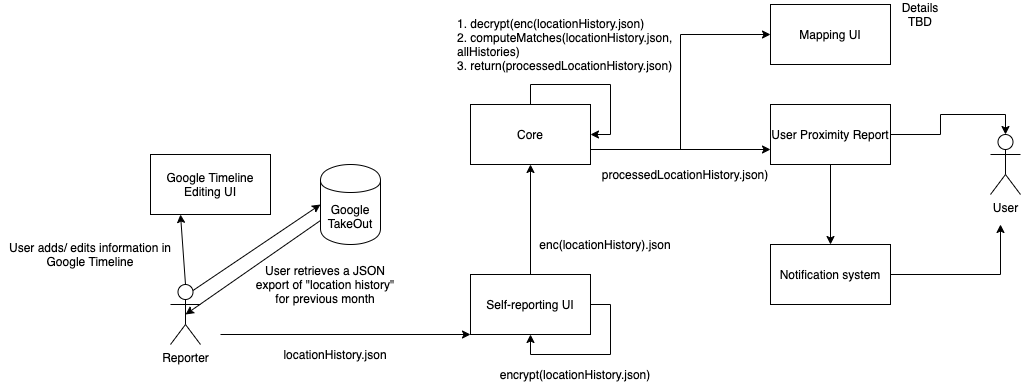

The diagram above was exported from draw.io. Its source (the exported page's mxGraphModel, read from the mxfile embedded in the PNG):
<mxGraphModel dx="1813" dy="1733" grid="1" gridSize="10" guides="1" tooltips="1" connect="1" arrows="1" fold="1" page="1" pageScale="1" pageWidth="850" pageHeight="1100" math="0" shadow="0">
  <root>
    <mxCell id="0" />
    <mxCell id="1" parent="0" />
    <mxCell id="JqeyjQ-MEZoTp-oU2qfU-1" value="Reporter" style="shape=umlActor;verticalLabelPosition=bottom;labelBackgroundColor=#ffffff;verticalAlign=top;html=1;outlineConnect=0;" vertex="1" parent="1">
      <mxGeometry x="20" y="240" width="30" height="60" as="geometry" />
    </mxCell>
    <mxCell id="JqeyjQ-MEZoTp-oU2qfU-3" value="Google TakeOut" style="shape=cylinder;whiteSpace=wrap;html=1;boundedLbl=1;backgroundOutline=1;" vertex="1" parent="1">
      <mxGeometry x="170" y="120" width="60" height="80" as="geometry" />
    </mxCell>
    <mxCell id="JqeyjQ-MEZoTp-oU2qfU-4" value="" style="endArrow=classic;html=1;exitX=0.75;exitY=0.1;exitDx=0;exitDy=0;exitPerimeter=0;entryX=0;entryY=0.5;entryDx=0;entryDy=0;" edge="1" parent="1" source="JqeyjQ-MEZoTp-oU2qfU-1" target="JqeyjQ-MEZoTp-oU2qfU-3">
      <mxGeometry width="50" height="50" relative="1" as="geometry">
        <mxPoint x="120" y="250" as="sourcePoint" />
        <mxPoint x="170" y="200" as="targetPoint" />
      </mxGeometry>
    </mxCell>
    <mxCell id="JqeyjQ-MEZoTp-oU2qfU-5" value="" style="endArrow=classic;html=1;entryX=0.5;entryY=0.5;entryDx=0;entryDy=0;entryPerimeter=0;exitX=0;exitY=0.7;exitDx=0;exitDy=0;" edge="1" parent="1" source="JqeyjQ-MEZoTp-oU2qfU-3" target="JqeyjQ-MEZoTp-oU2qfU-1">
      <mxGeometry width="50" height="50" relative="1" as="geometry">
        <mxPoint x="180" y="210" as="sourcePoint" />
        <mxPoint x="60" y="270" as="targetPoint" />
      </mxGeometry>
    </mxCell>
    <mxCell id="JqeyjQ-MEZoTp-oU2qfU-6" value="" style="endArrow=classic;html=1;entryX=0;entryY=1;entryDx=0;entryDy=0;" edge="1" parent="1" target="JqeyjQ-MEZoTp-oU2qfU-7">
      <mxGeometry width="50" height="50" relative="1" as="geometry">
        <mxPoint x="70" y="290" as="sourcePoint" />
        <mxPoint x="240" y="290" as="targetPoint" />
      </mxGeometry>
    </mxCell>
    <mxCell id="JqeyjQ-MEZoTp-oU2qfU-15" style="edgeStyle=orthogonalEdgeStyle;rounded=0;orthogonalLoop=1;jettySize=auto;html=1;exitX=0.5;exitY=0;exitDx=0;exitDy=0;entryX=0.5;entryY=1;entryDx=0;entryDy=0;" edge="1" parent="1" source="JqeyjQ-MEZoTp-oU2qfU-7" target="JqeyjQ-MEZoTp-oU2qfU-13">
      <mxGeometry relative="1" as="geometry" />
    </mxCell>
    <mxCell id="JqeyjQ-MEZoTp-oU2qfU-7" value="Self-reporting UI" style="rounded=0;whiteSpace=wrap;html=1;" vertex="1" parent="1">
      <mxGeometry x="320" y="230" width="120" height="60" as="geometry" />
    </mxCell>
    <mxCell id="JqeyjQ-MEZoTp-oU2qfU-9" style="edgeStyle=orthogonalEdgeStyle;rounded=0;orthogonalLoop=1;jettySize=auto;html=1;exitX=1;exitY=0.5;exitDx=0;exitDy=0;entryX=0.5;entryY=1;entryDx=0;entryDy=0;" edge="1" parent="1" source="JqeyjQ-MEZoTp-oU2qfU-7" target="JqeyjQ-MEZoTp-oU2qfU-7">
      <mxGeometry relative="1" as="geometry" />
    </mxCell>
    <mxCell id="JqeyjQ-MEZoTp-oU2qfU-43" style="edgeStyle=orthogonalEdgeStyle;rounded=0;orthogonalLoop=1;jettySize=auto;html=1;exitX=1;exitY=0.75;exitDx=0;exitDy=0;entryX=0;entryY=0.75;entryDx=0;entryDy=0;" edge="1" parent="1" source="JqeyjQ-MEZoTp-oU2qfU-13" target="JqeyjQ-MEZoTp-oU2qfU-41">
      <mxGeometry relative="1" as="geometry" />
    </mxCell>
    <mxCell id="JqeyjQ-MEZoTp-oU2qfU-48" style="edgeStyle=orthogonalEdgeStyle;rounded=0;orthogonalLoop=1;jettySize=auto;html=1;exitX=1;exitY=0.75;exitDx=0;exitDy=0;entryX=0;entryY=0.5;entryDx=0;entryDy=0;" edge="1" parent="1" source="JqeyjQ-MEZoTp-oU2qfU-13" target="JqeyjQ-MEZoTp-oU2qfU-47">
      <mxGeometry relative="1" as="geometry" />
    </mxCell>
    <mxCell id="JqeyjQ-MEZoTp-oU2qfU-13" value="Core" style="rounded=0;whiteSpace=wrap;html=1;" vertex="1" parent="1">
      <mxGeometry x="320" y="60" width="120" height="60" as="geometry" />
    </mxCell>
    <mxCell id="JqeyjQ-MEZoTp-oU2qfU-16" style="edgeStyle=orthogonalEdgeStyle;rounded=0;orthogonalLoop=1;jettySize=auto;html=1;exitX=0.5;exitY=0;exitDx=0;exitDy=0;entryX=1;entryY=0.5;entryDx=0;entryDy=0;" edge="1" parent="1" source="JqeyjQ-MEZoTp-oU2qfU-13" target="JqeyjQ-MEZoTp-oU2qfU-13">
      <mxGeometry relative="1" as="geometry" />
    </mxCell>
    <mxCell id="JqeyjQ-MEZoTp-oU2qfU-23" value="User" style="shape=umlActor;verticalLabelPosition=bottom;labelBackgroundColor=#ffffff;verticalAlign=top;html=1;outlineConnect=0;" vertex="1" parent="1">
      <mxGeometry x="840" y="90" width="30" height="60" as="geometry" />
    </mxCell>
    <mxCell id="JqeyjQ-MEZoTp-oU2qfU-30" value="Google Timeline Editing UI" style="rounded=0;whiteSpace=wrap;html=1;" vertex="1" parent="1">
      <mxGeometry y="110" width="120" height="60" as="geometry" />
    </mxCell>
    <mxCell id="JqeyjQ-MEZoTp-oU2qfU-31" value="" style="endArrow=classic;html=1;entryX=0.25;entryY=1;entryDx=0;entryDy=0;exitX=0.5;exitY=0;exitDx=0;exitDy=0;exitPerimeter=0;" edge="1" parent="1" source="JqeyjQ-MEZoTp-oU2qfU-1" target="JqeyjQ-MEZoTp-oU2qfU-30">
      <mxGeometry width="50" height="50" relative="1" as="geometry">
        <mxPoint x="70" y="240" as="sourcePoint" />
        <mxPoint x="120" y="190" as="targetPoint" />
      </mxGeometry>
    </mxCell>
    <mxCell id="JqeyjQ-MEZoTp-oU2qfU-32" value="User adds/ edits information in Google Timeline" style="text;html=1;strokeColor=none;fillColor=none;align=center;verticalAlign=middle;whiteSpace=wrap;rounded=0;" vertex="1" parent="1">
      <mxGeometry x="-150" y="200" width="180" height="20" as="geometry" />
    </mxCell>
    <mxCell id="JqeyjQ-MEZoTp-oU2qfU-33" value="User retrieves a JSON export of &quot;location history&quot; for previous month" style="text;html=1;strokeColor=none;fillColor=none;align=center;verticalAlign=middle;whiteSpace=wrap;rounded=0;" vertex="1" parent="1">
      <mxGeometry x="100" y="230" width="150" height="20" as="geometry" />
    </mxCell>
    <mxCell id="JqeyjQ-MEZoTp-oU2qfU-34" value="locationHistory.json" style="text;html=1;strokeColor=none;fillColor=none;align=center;verticalAlign=middle;whiteSpace=wrap;rounded=0;" vertex="1" parent="1">
      <mxGeometry x="110" y="300" width="150" height="20" as="geometry" />
    </mxCell>
    <mxCell id="JqeyjQ-MEZoTp-oU2qfU-35" value="encrypt(locationHistory.json)" style="text;html=1;strokeColor=none;fillColor=none;align=center;verticalAlign=middle;whiteSpace=wrap;rounded=0;" vertex="1" parent="1">
      <mxGeometry x="350" y="320" width="150" height="20" as="geometry" />
    </mxCell>
    <mxCell id="JqeyjQ-MEZoTp-oU2qfU-36" value="enc(locationHistory).json" style="text;html=1;strokeColor=none;fillColor=none;align=center;verticalAlign=middle;whiteSpace=wrap;rounded=0;" vertex="1" parent="1">
      <mxGeometry x="380" y="190" width="150" height="20" as="geometry" />
    </mxCell>
    <mxCell id="JqeyjQ-MEZoTp-oU2qfU-37" value="1. decrypt(enc(locationHistory.json)&lt;br&gt;2. computeMatches(locationHistory.json, allHistories)&lt;br&gt;3. return(processedLocationHistory.json)" style="text;html=1;strokeColor=none;fillColor=none;align=left;verticalAlign=middle;whiteSpace=wrap;rounded=0;" vertex="1" parent="1">
      <mxGeometry x="305" y="-40" width="240" height="80" as="geometry" />
    </mxCell>
    <mxCell id="JqeyjQ-MEZoTp-oU2qfU-38" value="processedLocationHistory.json)" style="text;html=1;strokeColor=none;fillColor=none;align=center;verticalAlign=middle;whiteSpace=wrap;rounded=0;" vertex="1" parent="1">
      <mxGeometry x="460" y="120" width="150" height="20" as="geometry" />
    </mxCell>
    <mxCell id="JqeyjQ-MEZoTp-oU2qfU-44" style="edgeStyle=orthogonalEdgeStyle;rounded=0;orthogonalLoop=1;jettySize=auto;html=1;exitX=0.5;exitY=1;exitDx=0;exitDy=0;" edge="1" parent="1" source="JqeyjQ-MEZoTp-oU2qfU-41" target="JqeyjQ-MEZoTp-oU2qfU-42">
      <mxGeometry relative="1" as="geometry" />
    </mxCell>
    <mxCell id="JqeyjQ-MEZoTp-oU2qfU-45" style="edgeStyle=orthogonalEdgeStyle;rounded=0;orthogonalLoop=1;jettySize=auto;html=1;exitX=1;exitY=0.5;exitDx=0;exitDy=0;entryX=0.5;entryY=0;entryDx=0;entryDy=0;entryPerimeter=0;" edge="1" parent="1" source="JqeyjQ-MEZoTp-oU2qfU-41" target="JqeyjQ-MEZoTp-oU2qfU-23">
      <mxGeometry relative="1" as="geometry" />
    </mxCell>
    <mxCell id="JqeyjQ-MEZoTp-oU2qfU-41" value="User Proximity Report" style="rounded=0;whiteSpace=wrap;html=1;" vertex="1" parent="1">
      <mxGeometry x="620" y="60" width="120" height="60" as="geometry" />
    </mxCell>
    <mxCell id="JqeyjQ-MEZoTp-oU2qfU-46" style="edgeStyle=orthogonalEdgeStyle;rounded=0;orthogonalLoop=1;jettySize=auto;html=1;exitX=1;exitY=0.5;exitDx=0;exitDy=0;" edge="1" parent="1" source="JqeyjQ-MEZoTp-oU2qfU-42">
      <mxGeometry relative="1" as="geometry">
        <mxPoint x="850" y="180" as="targetPoint" />
      </mxGeometry>
    </mxCell>
    <mxCell id="JqeyjQ-MEZoTp-oU2qfU-42" value="Notification system" style="rounded=0;whiteSpace=wrap;html=1;" vertex="1" parent="1">
      <mxGeometry x="620" y="200" width="120" height="60" as="geometry" />
    </mxCell>
    <mxCell id="JqeyjQ-MEZoTp-oU2qfU-47" value="Mapping UI" style="rounded=0;whiteSpace=wrap;html=1;" vertex="1" parent="1">
      <mxGeometry x="620" y="-40" width="120" height="60" as="geometry" />
    </mxCell>
    <mxCell id="JqeyjQ-MEZoTp-oU2qfU-49" value="Details TBD" style="text;html=1;strokeColor=none;fillColor=none;align=center;verticalAlign=middle;whiteSpace=wrap;rounded=0;" vertex="1" parent="1">
      <mxGeometry x="750" y="-40" width="40" height="20" as="geometry" />
    </mxCell>
  </root>
</mxGraphModel>